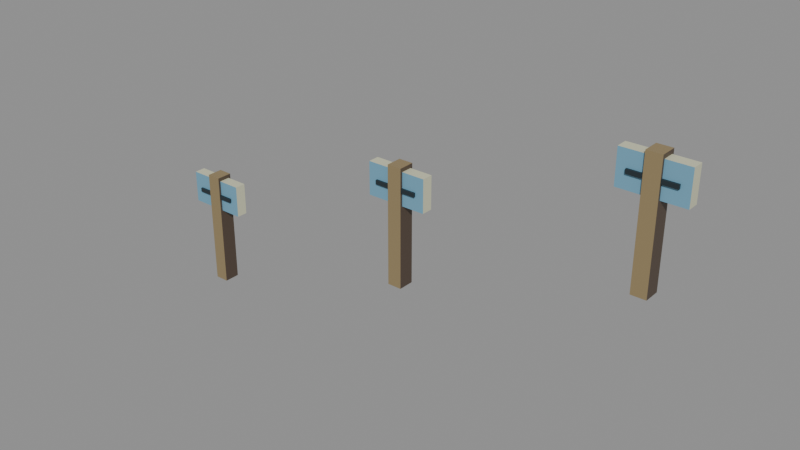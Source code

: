 # Source: stock_owned_land.blend  (saved by Blender 4.3.34; exported with 4.5.12 LTS)
import bpy
from mathutils import Matrix  # noqa: F401  (used for matrix-valued properties, if any)

bpy.ops.wm.read_factory_settings(use_empty=True)
scene = bpy.context.scene
scene.name = 'Scene'

# ---- images (referenced by path relative to the original .blend; pixels are not part of the script)
import os
ASSET_DIR = os.environ.get("B2B_ASSET_DIR", "")  # directory of the original .blend (textures are referenced by path, not embedded)
HERE = os.path.dirname(os.path.abspath(__file__))  # packed textures are extracted next to this script under _unpacked/

def load_image(name, relpath, width, height, colorspace="sRGB"):
    """Load a texture the original file referenced (path relative to the .blend, or extracted next to this script)."""
    p = next((c for c in (os.path.join(HERE, relpath), os.path.join(ASSET_DIR, relpath)) if relpath and os.path.exists(c)), "")
    if p:
        img = bpy.data.images.load(p, check_existing=True)
        img.name = name
    else:  # same state as the original file: an image datablock whose file is absent (Cycles renders it pink)
        img = bpy.data.images.new(name, width, height)
        img.source = "FILE"
        img.filepath = "//" + (relpath or name)
    img.colorspace_settings.name = colorspace
    return img
img_bl_owned_land_atlas_png = load_image('bl_owned_land_atlas.png', '_unpacked/bl_owned_land_atlas.50d39b32.png', 40, 16, 'sRGB')

# ---- materials (node trees are filled in below, after node groups)
mat_land_stake___timber_and_enamel = bpy.data.materials.new('Land stake · timber and enamel')

# ---- material node trees
mat_land_stake___timber_and_enamel.use_nodes = True; mat_land_stake___timber_and_enamel.node_tree.nodes.clear()
_N = mat_land_stake___timber_and_enamel.node_tree.nodes; _L = mat_land_stake___timber_and_enamel.node_tree.links
n0 = _N.new('ShaderNodeBsdfPrincipled'); n0.name = 'Principled BSDF'; n0.location = (10, 300)
n1 = _N.new('ShaderNodeOutputMaterial'); n1.name = 'Material Output'; n1.location = (300, 300)
n2 = _N.new('ShaderNodeTexImage'); n2.name = 'Image Texture'; n2.location = (0, 0)
n2.image = img_bl_owned_land_atlas_png
n2.interpolation = 'Closest'
_L.new(n0.outputs[0], n1.inputs[0])
_L.new(n2.outputs[0], n0.inputs[0])
n1.is_active_output = True

# ---- meshes
me_owned_land = bpy.data.meshes.new('Owned_land')
me_owned_land.from_pydata([(-0.455, -1.535, 0.45), (-0.545, -1.535, 0.45), (-0.545, -1.535, 0.55), (-0.455, -1.535, 0.55), (-0.455, -0.79, 0.45), (-0.545, -0.79, 0.45), (-0.545, -0.79, 0.55), (-0.455, -0.79, 0.55), (-0.31, -1.02, 0.465), (-0.69, -1.02, 0.465), (-0.69, -1.02, 0.535), (-0.31, -1.02, 0.535), (-0.31, -0.815, 0.465), (-0.69, -0.815, 0.465), (-0.69, -0.815, 0.535), (-0.31, -0.815, 0.535), (-0.365, -0.935, 0.451), (-0.635, -0.935, 0.451), (-0.635, -0.935, 0.548), (-0.365, -0.935, 0.548), (-0.365, -0.91, 0.451), (-0.635, -0.91, 0.451), (-0.635, -0.91, 0.548), (-0.365, -0.91, 0.548)], [], [(0, 1, 2, 3), (4, 7, 6, 5), (0, 4, 5, 1), (1, 5, 6, 2), (2, 6, 7, 3), (3, 7, 4, 0), (8, 9, 10, 11), (12, 15, 14, 13), (8, 12, 13, 9), (9, 13, 14, 10), (10, 14, 15, 11), (11, 15, 12, 8), (16, 17, 18, 19), (20, 23, 22, 21), (16, 20, 21, 17), (17, 21, 22, 18), (18, 22, 23, 19), (19, 23, 20, 16)])
_uv = me_owned_land.uv_layers.new(name='UVMap')
_uv.uv.foreach_set('vector', [0.1, 0.5, 0.1, 0.5, 0.1, 0.5, 0.1, 0.5, 0.3, 0.5, 0.3, 0.5, 0.3, 0.5, 0.3, 0.5, 0.3, 0.5, 0.3, 0.5, 0.3, 0.5, 0.3, 0.5, 0.1, 0.5, 0.1, 0.5, 0.1, 0.5, 0.1, 0.5, 0.3, 0.5, 0.3, 0.5, 0.3, 0.5, 0.3, 0.5, 0.1, 0.5, 0.1, 0.5, 0.1, 0.5, 0.1, 0.5, 0.5, 0.5, 0.5, 0.5, 0.5, 0.5, 0.5, 0.5, 0.5, 0.5, 0.5, 0.5, 0.5, 0.5, 0.5, 0.5, 0.7, 0.5, 0.7, 0.5, 0.7, 0.5, 0.7, 0.5, 0.5, 0.5, 0.5, 0.5, 0.5, 0.5, 0.5, 0.5, 0.7, 0.5, 0.7, 0.5, 0.7, 0.5, 0.7, 0.5, 0.5, 0.5, 0.5, 0.5, 0.5, 0.5, 0.5, 0.5, 0.9, 0.5, 0.9, 0.5, 0.9, 0.5, 0.9, 0.5, 0.9, 0.5, 0.9, 0.5, 0.9, 0.5, 0.9, 0.5, 0.9, 0.5, 0.9, 0.5, 0.9, 0.5, 0.9, 0.5, 0.9, 0.5, 0.9, 0.5, 0.9, 0.5, 0.9, 0.5, 0.9, 0.5, 0.9, 0.5, 0.9, 0.5, 0.9, 0.5, 0.9, 0.5, 0.9, 0.5, 0.9, 0.5, 0.9, 0.5])
me_owned_land.materials.append(mat_land_stake___timber_and_enamel)
me_owned_land.update()
me_owned_land_001 = bpy.data.meshes.new('Owned_land.001')
me_owned_land_001.from_pydata([(-0.455, -1.035, 0.45), (-0.545, -1.035, 0.45), (-0.545, -1.035, 0.55), (-0.455, -1.035, 0.55), (-0.455, -0.29, 0.45), (-0.545, -0.29, 0.45), (-0.545, -0.29, 0.55), (-0.455, -0.29, 0.55), (-0.31, -0.52, 0.465), (-0.69, -0.52, 0.465), (-0.69, -0.52, 0.535), (-0.31, -0.52, 0.535), (-0.31, -0.315, 0.465), (-0.69, -0.315, 0.465), (-0.69, -0.315, 0.535), (-0.31, -0.315, 0.535), (-0.365, -0.435, 0.451), (-0.635, -0.435, 0.451), (-0.635, -0.435, 0.548), (-0.365, -0.435, 0.548), (-0.365, -0.41, 0.451), (-0.635, -0.41, 0.451), (-0.635, -0.41, 0.548), (-0.365, -0.41, 0.548)], [], [(0, 1, 2, 3), (4, 7, 6, 5), (0, 4, 5, 1), (1, 5, 6, 2), (2, 6, 7, 3), (3, 7, 4, 0), (8, 9, 10, 11), (12, 15, 14, 13), (8, 12, 13, 9), (9, 13, 14, 10), (10, 14, 15, 11), (11, 15, 12, 8), (16, 17, 18, 19), (20, 23, 22, 21), (16, 20, 21, 17), (17, 21, 22, 18), (18, 22, 23, 19), (19, 23, 20, 16)])
_uv = me_owned_land_001.uv_layers.new(name='UVMap')
_uv.uv.foreach_set('vector', [0.1, 0.5, 0.1, 0.5, 0.1, 0.5, 0.1, 0.5, 0.3, 0.5, 0.3, 0.5, 0.3, 0.5, 0.3, 0.5, 0.3, 0.5, 0.3, 0.5, 0.3, 0.5, 0.3, 0.5, 0.1, 0.5, 0.1, 0.5, 0.1, 0.5, 0.1, 0.5, 0.3, 0.5, 0.3, 0.5, 0.3, 0.5, 0.3, 0.5, 0.1, 0.5, 0.1, 0.5, 0.1, 0.5, 0.1, 0.5, 0.5, 0.5, 0.5, 0.5, 0.5, 0.5, 0.5, 0.5, 0.5, 0.5, 0.5, 0.5, 0.5, 0.5, 0.5, 0.5, 0.7, 0.5, 0.7, 0.5, 0.7, 0.5, 0.7, 0.5, 0.5, 0.5, 0.5, 0.5, 0.5, 0.5, 0.5, 0.5, 0.7, 0.5, 0.7, 0.5, 0.7, 0.5, 0.7, 0.5, 0.5, 0.5, 0.5, 0.5, 0.5, 0.5, 0.5, 0.5, 0.9, 0.5, 0.9, 0.5, 0.9, 0.5, 0.9, 0.5, 0.9, 0.5, 0.9, 0.5, 0.9, 0.5, 0.9, 0.5, 0.9, 0.5, 0.9, 0.5, 0.9, 0.5, 0.9, 0.5, 0.9, 0.5, 0.9, 0.5, 0.9, 0.5, 0.9, 0.5, 0.9, 0.5, 0.9, 0.5, 0.9, 0.5, 0.9, 0.5, 0.9, 0.5, 0.9, 0.5, 0.9, 0.5, 0.9, 0.5])
me_owned_land_001.materials.append(mat_land_stake___timber_and_enamel)
me_owned_land_001.update()
me_owned_land_002 = bpy.data.meshes.new('Owned_land.002')
me_owned_land_002.from_pydata([(-0.455, -0.535, 0.45), (-0.545, -0.535, 0.45), (-0.545, -0.535, 0.55), (-0.455, -0.535, 0.55), (-0.455, 0.21, 0.45), (-0.545, 0.21, 0.45), (-0.545, 0.21, 0.55), (-0.455, 0.21, 0.55), (-0.31, -0.02, 0.465), (-0.69, -0.02, 0.465), (-0.69, -0.02, 0.535), (-0.31, -0.02, 0.535), (-0.31, 0.185, 0.465), (-0.69, 0.185, 0.465), (-0.69, 0.185, 0.535), (-0.31, 0.185, 0.535), (-0.365, 0.065, 0.451), (-0.635, 0.065, 0.451), (-0.635, 0.065, 0.548), (-0.365, 0.065, 0.548), (-0.365, 0.09, 0.451), (-0.635, 0.09, 0.451), (-0.635, 0.09, 0.548), (-0.365, 0.09, 0.548)], [], [(0, 1, 2, 3), (4, 7, 6, 5), (0, 4, 5, 1), (1, 5, 6, 2), (2, 6, 7, 3), (3, 7, 4, 0), (8, 9, 10, 11), (12, 15, 14, 13), (8, 12, 13, 9), (9, 13, 14, 10), (10, 14, 15, 11), (11, 15, 12, 8), (16, 17, 18, 19), (20, 23, 22, 21), (16, 20, 21, 17), (17, 21, 22, 18), (18, 22, 23, 19), (19, 23, 20, 16)])
_uv = me_owned_land_002.uv_layers.new(name='UVMap')
_uv.uv.foreach_set('vector', [0.1, 0.5, 0.1, 0.5, 0.1, 0.5, 0.1, 0.5, 0.3, 0.5, 0.3, 0.5, 0.3, 0.5, 0.3, 0.5, 0.3, 0.5, 0.3, 0.5, 0.3, 0.5, 0.3, 0.5, 0.1, 0.5, 0.1, 0.5, 0.1, 0.5, 0.1, 0.5, 0.3, 0.5, 0.3, 0.5, 0.3, 0.5, 0.3, 0.5, 0.1, 0.5, 0.1, 0.5, 0.1, 0.5, 0.1, 0.5, 0.5, 0.5, 0.5, 0.5, 0.5, 0.5, 0.5, 0.5, 0.5, 0.5, 0.5, 0.5, 0.5, 0.5, 0.5, 0.5, 0.7, 0.5, 0.7, 0.5, 0.7, 0.5, 0.7, 0.5, 0.5, 0.5, 0.5, 0.5, 0.5, 0.5, 0.5, 0.5, 0.7, 0.5, 0.7, 0.5, 0.7, 0.5, 0.7, 0.5, 0.5, 0.5, 0.5, 0.5, 0.5, 0.5, 0.5, 0.5, 0.9, 0.5, 0.9, 0.5, 0.9, 0.5, 0.9, 0.5, 0.9, 0.5, 0.9, 0.5, 0.9, 0.5, 0.9, 0.5, 0.9, 0.5, 0.9, 0.5, 0.9, 0.5, 0.9, 0.5, 0.9, 0.5, 0.9, 0.5, 0.9, 0.5, 0.9, 0.5, 0.9, 0.5, 0.9, 0.5, 0.9, 0.5, 0.9, 0.5, 0.9, 0.5, 0.9, 0.5, 0.9, 0.5, 0.9, 0.5])
me_owned_land_002.materials.append(mat_land_stake___timber_and_enamel)
me_owned_land_002.update()

# ---- objects
ob_purchase_stake___ground_lift_0 = bpy.data.objects.new('Purchase stake · ground lift 0', me_owned_land)
ob_purchase_stake___ground_lift_0_5 = bpy.data.objects.new('Purchase stake · ground lift 0.5', me_owned_land_001)
ob_purchase_stake___ground_lift_1 = bpy.data.objects.new('Purchase stake · ground lift 1', me_owned_land_002)

# ---- transforms, parenting, visibility, modifiers, constraints
ob_purchase_stake___ground_lift_0.location = (0.0, 0.0, 0.0)
ob_purchase_stake___ground_lift_0.rotation_euler = (1.571, -0.0, 0.0)
ob_purchase_stake___ground_lift_0_5.location = (1.5, 0.0, 0.0)
ob_purchase_stake___ground_lift_0_5.rotation_euler = (1.571, -0.0, 0.0)
ob_purchase_stake___ground_lift_1.location = (3.0, 0.0, 0.0)
ob_purchase_stake___ground_lift_1.rotation_euler = (1.571, -0.0, 0.0)

# ---- collection membership
scene.collection.objects.link(ob_purchase_stake___ground_lift_0)
scene.collection.objects.link(ob_purchase_stake___ground_lift_0_5)
scene.collection.objects.link(ob_purchase_stake___ground_lift_1)

# ---- scene / render settings (as saved in the file)
scene.frame_start = 1; scene.frame_end = 250; scene.frame_set(1)
scene.render.engine = 'BLENDER_EEVEE_NEXT'
bpy.context.view_layer.update()

# ---- added for rendering (the .blend has no active camera and no usable light): camera, sun + grey world if the file has none
cam_auto = bpy.data.cameras.new('AutoCamera')
cam_auto.lens = 50.0
cam_auto.sensor_width = 36.0
cam_auto.clip_end = 1000.0
ob_auto_camera = bpy.data.objects.new('AutoCamera', cam_auto)
scene.collection.objects.link(ob_auto_camera)
ob_auto_camera.location = (4.52065, -4.72478, 2.15402)
ob_auto_camera.rotation_euler = (1.09748, -7.21219e-08, 0.694738)
scene.camera = ob_auto_camera
light_auto_sun = bpy.data.lights.new('AutoSun', 'SUN')
light_auto_sun.energy = 3.0
light_auto_sun.angle = 0.0523599
ob_auto_sun = bpy.data.objects.new('AutoSun', light_auto_sun)
scene.collection.objects.link(ob_auto_sun)
ob_auto_sun.rotation_euler = (0.872665, 0.174533, 0.523599)
if scene.world is None:
    world_auto = bpy.data.worlds.new('AutoWorld')
    world_auto.color = (0.3, 0.3, 0.3)
    scene.world = world_auto
bpy.context.view_layer.update()
